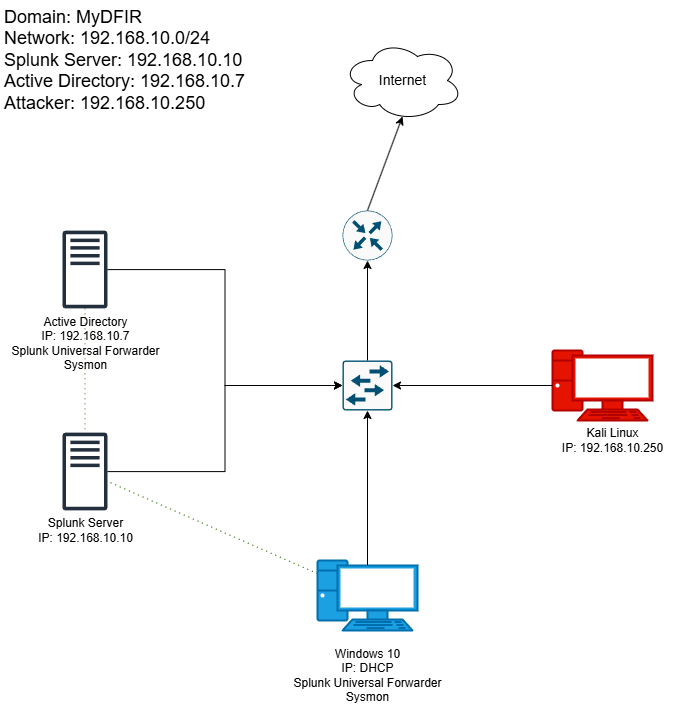

The diagram above was exported from draw.io. Its source (the exported page's mxGraphModel, read from the mxfile embedded in the PNG):
<mxGraphModel dx="2074" dy="1144" grid="1" gridSize="10" guides="1" tooltips="1" connect="1" arrows="1" fold="1" page="1" pageScale="1" pageWidth="850" pageHeight="1100" background="#FFFFFF" math="0" shadow="0">
  <root>
    <mxCell id="0" />
    <mxCell id="1" parent="0" />
    <mxCell id="Vm38wPho1VlH9DjtHU5n-22" style="rounded=0;orthogonalLoop=1;jettySize=auto;html=1;dashed=1;dashPattern=1 4;fillColor=#60a917;strokeColor=#2D7600;endArrow=none;startFill=0;" parent="1" source="Vm38wPho1VlH9DjtHU5n-1" target="Vm38wPho1VlH9DjtHU5n-2" edge="1">
      <mxGeometry relative="1" as="geometry" />
    </mxCell>
    <mxCell id="Vm38wPho1VlH9DjtHU5n-1" value="" style="sketch=0;outlineConnect=0;fontColor=#232F3E;gradientColor=none;fillColor=#232F3D;strokeColor=none;dashed=0;verticalLabelPosition=bottom;verticalAlign=top;align=center;html=1;fontSize=12;fontStyle=0;aspect=fixed;pointerEvents=1;shape=mxgraph.aws4.traditional_server;" parent="1" vertex="1">
      <mxGeometry x="120" y="360" width="45" height="78" as="geometry" />
    </mxCell>
    <mxCell id="Vm38wPho1VlH9DjtHU5n-2" value="" style="sketch=0;outlineConnect=0;fontColor=#232F3E;gradientColor=none;fillColor=#232F3D;strokeColor=none;dashed=0;verticalLabelPosition=bottom;verticalAlign=top;align=center;html=1;fontSize=12;fontStyle=0;aspect=fixed;pointerEvents=1;shape=mxgraph.aws4.traditional_server;" parent="1" vertex="1">
      <mxGeometry x="120" y="562" width="45" height="78" as="geometry" />
    </mxCell>
    <mxCell id="Vm38wPho1VlH9DjtHU5n-23" style="rounded=0;orthogonalLoop=1;jettySize=auto;html=1;dashed=1;dashPattern=1 4;fillColor=#60a917;strokeColor=#2D7600;endArrow=none;startFill=0;" parent="1" source="Vm38wPho1VlH9DjtHU5n-3" target="Vm38wPho1VlH9DjtHU5n-2" edge="1">
      <mxGeometry relative="1" as="geometry" />
    </mxCell>
    <mxCell id="Vm38wPho1VlH9DjtHU5n-3" value="" style="verticalAlign=top;verticalLabelPosition=bottom;labelPosition=center;align=center;html=1;outlineConnect=0;fillColor=#1ba1e2;strokeColor=#006EAF;gradientDirection=north;strokeWidth=2;shape=mxgraph.networks.pc;fontColor=#ffffff;" parent="1" vertex="1">
      <mxGeometry x="375" y="690" width="100" height="70" as="geometry" />
    </mxCell>
    <mxCell id="Vm38wPho1VlH9DjtHU5n-4" value="" style="verticalAlign=top;verticalLabelPosition=bottom;labelPosition=center;align=center;html=1;outlineConnect=0;fillColor=#e51400;strokeColor=#B20000;gradientDirection=north;strokeWidth=2;shape=mxgraph.networks.pc;fontColor=#ffffff;" parent="1" vertex="1">
      <mxGeometry x="610" y="480" width="100" height="70" as="geometry" />
    </mxCell>
    <mxCell id="Vm38wPho1VlH9DjtHU5n-5" value="" style="ellipse;shape=cloud;whiteSpace=wrap;html=1;" parent="1" vertex="1">
      <mxGeometry x="400" y="170" width="120" height="80" as="geometry" />
    </mxCell>
    <mxCell id="Vm38wPho1VlH9DjtHU5n-6" value="" style="sketch=0;points=[[0.015,0.015,0],[0.985,0.015,0],[0.985,0.985,0],[0.015,0.985,0],[0.25,0,0],[0.5,0,0],[0.75,0,0],[1,0.25,0],[1,0.5,0],[1,0.75,0],[0.75,1,0],[0.5,1,0],[0.25,1,0],[0,0.75,0],[0,0.5,0],[0,0.25,0]];verticalLabelPosition=bottom;html=1;verticalAlign=top;aspect=fixed;align=center;pointerEvents=1;shape=mxgraph.cisco19.rect;prIcon=workgroup_switch;fillColor=#FAFAFA;strokeColor=#005073;" parent="1" vertex="1">
      <mxGeometry x="400" y="490" width="50" height="50" as="geometry" />
    </mxCell>
    <mxCell id="Vm38wPho1VlH9DjtHU5n-7" value="" style="sketch=0;points=[[0.5,0,0],[1,0.5,0],[0.5,1,0],[0,0.5,0],[0.145,0.145,0],[0.8555,0.145,0],[0.855,0.8555,0],[0.145,0.855,0]];verticalLabelPosition=bottom;html=1;verticalAlign=top;aspect=fixed;align=center;pointerEvents=1;shape=mxgraph.cisco19.rect;prIcon=router;fillColor=#FAFAFA;strokeColor=#005073;" parent="1" vertex="1">
      <mxGeometry x="400" y="340" width="50" height="50" as="geometry" />
    </mxCell>
    <mxCell id="Vm38wPho1VlH9DjtHU5n-8" style="edgeStyle=orthogonalEdgeStyle;rounded=0;orthogonalLoop=1;jettySize=auto;html=1;exitX=0;exitY=0.5;exitDx=0;exitDy=0;exitPerimeter=0;entryX=1;entryY=0.5;entryDx=0;entryDy=0;entryPerimeter=0;" parent="1" source="Vm38wPho1VlH9DjtHU5n-4" target="Vm38wPho1VlH9DjtHU5n-6" edge="1">
      <mxGeometry relative="1" as="geometry" />
    </mxCell>
    <mxCell id="Vm38wPho1VlH9DjtHU5n-10" style="edgeStyle=orthogonalEdgeStyle;rounded=0;orthogonalLoop=1;jettySize=auto;html=1;entryX=0;entryY=0.5;entryDx=0;entryDy=0;entryPerimeter=0;" parent="1" source="Vm38wPho1VlH9DjtHU5n-1" target="Vm38wPho1VlH9DjtHU5n-6" edge="1">
      <mxGeometry relative="1" as="geometry" />
    </mxCell>
    <mxCell id="Vm38wPho1VlH9DjtHU5n-11" style="edgeStyle=orthogonalEdgeStyle;rounded=0;orthogonalLoop=1;jettySize=auto;html=1;entryX=0;entryY=0.5;entryDx=0;entryDy=0;entryPerimeter=0;" parent="1" source="Vm38wPho1VlH9DjtHU5n-2" target="Vm38wPho1VlH9DjtHU5n-6" edge="1">
      <mxGeometry relative="1" as="geometry" />
    </mxCell>
    <mxCell id="Vm38wPho1VlH9DjtHU5n-12" style="rounded=0;orthogonalLoop=1;jettySize=auto;html=1;exitX=0.5;exitY=0;exitDx=0;exitDy=0;exitPerimeter=0;entryX=0.5;entryY=0.95;entryDx=0;entryDy=0;entryPerimeter=0;" parent="1" source="Vm38wPho1VlH9DjtHU5n-7" target="Vm38wPho1VlH9DjtHU5n-5" edge="1">
      <mxGeometry relative="1" as="geometry" />
    </mxCell>
    <mxCell id="Vm38wPho1VlH9DjtHU5n-13" style="edgeStyle=orthogonalEdgeStyle;rounded=0;orthogonalLoop=1;jettySize=auto;html=1;exitX=0.5;exitY=0;exitDx=0;exitDy=0;exitPerimeter=0;entryX=0.5;entryY=1;entryDx=0;entryDy=0;entryPerimeter=0;" parent="1" source="Vm38wPho1VlH9DjtHU5n-6" target="Vm38wPho1VlH9DjtHU5n-7" edge="1">
      <mxGeometry relative="1" as="geometry" />
    </mxCell>
    <mxCell id="Vm38wPho1VlH9DjtHU5n-14" value="&lt;font style=&quot;font-size: 14px;&quot;&gt;Internet&lt;/font&gt;" style="text;html=1;align=center;verticalAlign=middle;resizable=0;points=[];autosize=1;strokeColor=none;fillColor=none;" parent="1" vertex="1">
      <mxGeometry x="425" y="195" width="70" height="30" as="geometry" />
    </mxCell>
    <mxCell id="Vm38wPho1VlH9DjtHU5n-15" value="&lt;font style=&quot;font-size: 18px;&quot;&gt;Domain: MyDFIR&lt;/font&gt;&lt;div&gt;&lt;font style=&quot;font-size: 18px;&quot;&gt;Network: 192.168.10.0/24&lt;/font&gt;&lt;/div&gt;&lt;div&gt;&lt;font style=&quot;font-size: 18px;&quot;&gt;Splunk Server: 192.168.10.10&lt;/font&gt;&lt;/div&gt;&lt;div&gt;&lt;font style=&quot;font-size: 18px;&quot;&gt;Active Directory: 192.168.10.7&lt;/font&gt;&lt;/div&gt;&lt;div&gt;&lt;font style=&quot;font-size: 18px;&quot;&gt;Attacker: 192.168.10.250&lt;/font&gt;&lt;/div&gt;" style="text;html=1;align=left;verticalAlign=middle;resizable=0;points=[];autosize=1;strokeColor=none;fillColor=none;" parent="1" vertex="1">
      <mxGeometry x="60" y="130" width="260" height="120" as="geometry" />
    </mxCell>
    <mxCell id="Vm38wPho1VlH9DjtHU5n-16" value="Active Directory&lt;div&gt;IP: 192.168.10.7&lt;/div&gt;&lt;div&gt;Splunk Universal Forwarder&lt;/div&gt;&lt;div&gt;Sysmon&lt;/div&gt;" style="text;html=1;align=center;verticalAlign=middle;resizable=0;points=[];autosize=1;strokeColor=none;fillColor=none;" parent="1" vertex="1">
      <mxGeometry x="57.5" y="438" width="170" height="70" as="geometry" />
    </mxCell>
    <mxCell id="Vm38wPho1VlH9DjtHU5n-17" value="Splunk Server&lt;div&gt;IP: 192.168.10.10&lt;/div&gt;" style="text;html=1;align=center;verticalAlign=middle;resizable=0;points=[];autosize=1;strokeColor=none;fillColor=none;" parent="1" vertex="1">
      <mxGeometry x="82.5" y="640" width="120" height="40" as="geometry" />
    </mxCell>
    <mxCell id="Vm38wPho1VlH9DjtHU5n-18" value="Windows 10&lt;div&gt;IP: DHCP&lt;/div&gt;&lt;div&gt;Splunk Universal Forwarder&lt;/div&gt;&lt;div&gt;Sysmon&lt;/div&gt;" style="text;html=1;align=center;verticalAlign=middle;resizable=0;points=[];autosize=1;strokeColor=none;fillColor=none;" parent="1" vertex="1">
      <mxGeometry x="340" y="770" width="170" height="70" as="geometry" />
    </mxCell>
    <mxCell id="Vm38wPho1VlH9DjtHU5n-19" value="Kali Linux&lt;div&gt;IP: 192.168.10.250&lt;/div&gt;" style="text;html=1;align=center;verticalAlign=middle;resizable=0;points=[];autosize=1;strokeColor=none;fillColor=none;" parent="1" vertex="1">
      <mxGeometry x="610" y="550" width="120" height="40" as="geometry" />
    </mxCell>
    <mxCell id="Vm38wPho1VlH9DjtHU5n-21" style="edgeStyle=orthogonalEdgeStyle;rounded=0;orthogonalLoop=1;jettySize=auto;html=1;exitX=0.5;exitY=0.07;exitDx=0;exitDy=0;exitPerimeter=0;entryX=0.5;entryY=1;entryDx=0;entryDy=0;entryPerimeter=0;" parent="1" source="Vm38wPho1VlH9DjtHU5n-3" target="Vm38wPho1VlH9DjtHU5n-6" edge="1">
      <mxGeometry relative="1" as="geometry" />
    </mxCell>
  </root>
</mxGraphModel>